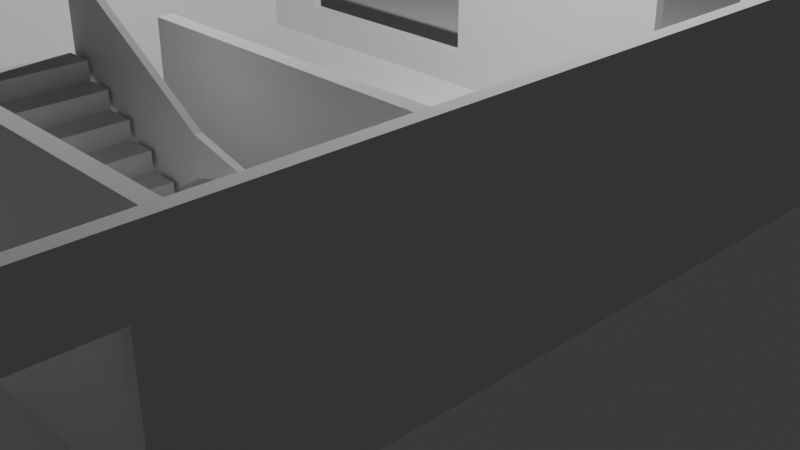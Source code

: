 # Source: Haus.blend  (saved by Blender 5.0.119; exported with 4.5.12 LTS)
import bpy
from mathutils import Matrix  # noqa: F401  (used for matrix-valued properties, if any)

bpy.ops.wm.read_factory_settings(use_empty=True)
scene = bpy.context.scene
scene.name = 'Scene'

# ---- collections
col_collection = bpy.data.collections.new('Collection'); scene.collection.children.link(col_collection)

# ---- world
world_world = bpy.data.worlds.new('World'); scene.world = world_world
world_world.use_nodes = True; world_world.node_tree.nodes.clear()
_N = world_world.node_tree.nodes; _L = world_world.node_tree.links
n0 = _N.new('ShaderNodeOutputWorld'); n0.name = 'World Output'; n0.location = (200, 100)
n1 = _N.new('ShaderNodeBackground'); n1.name = 'Background'; n1.location = (-200, 100)
n1.inputs[0].default_value = (0.05088, 0.05088, 0.05088, 1.0)
_L.new(n1.outputs[0], n0.inputs[0])
n0.is_active_output = True
world_world.color = (0.05088, 0.05088, 0.05088)
world_world.sun_shadow_jitter_overblur = 0.0

# ---- cameras
cam_camera = bpy.data.cameras.new('Camera')
cam_camera.clip_end = 100.0
cam_camera.ortho_scale = 7.314

# ---- lights
light_light = bpy.data.lights.new('Light', 'POINT')
light_light.energy = 1000.0
light_light.shadow_soft_size = 0.1

# ---- meshes
me_plane_001 = bpy.data.meshes.new('Plane.001')
me_plane_001.from_pydata([(-7.5, -10.0, 0.0), (7.5, -10.0, 0.0), (-7.5, 10.0, 0.0), (7.5, 10.0, 0.0)], [], [(0, 1, 3, 2)])
_uv = me_plane_001.uv_layers.new(name='UVMap')
_uv.uv.foreach_set('vector', [0.0, 0.0, 1.0, 0.0, 1.0, 1.0, 0.0, 1.0])
me_plane_001.update()
me_cube_016 = bpy.data.meshes.new('Cube.016')
me_cube_016.from_pydata([(0.3586, -6.305, -1.2), (0.3586, -6.305, 1.2), (0.3586, 4.836, -1.2), (0.3586, 4.836, 1.2), (9.5, -6.305, -1.2), (9.5, -6.305, 1.2), (9.5, 4.836, -1.2), (9.5, 4.836, 1.2), (0.5, -6.164, -1.2), (0.5, -6.164, 1.2), (0.5, 4.695, -1.2), (0.5, 4.695, 1.2), (9.359, -6.164, -1.2), (9.359, -6.164, 1.2), (9.359, 4.695, -1.2), (9.359, 4.695, 1.2), (4.429, -6.305, 0.9), (5.429, -6.305, 0.9), (4.429, -6.305, -1.2), (5.429, -6.305, -1.2), (4.429, -6.164, -1.2), (5.429, -6.164, -1.2), (4.429, -6.164, 0.9), (5.429, -6.164, 0.9), (1.829, -6.305, -0.6), (3.029, -6.305, -0.6), (1.829, -6.305, 0.6), (3.029, -6.305, 0.6), (1.829, -6.164, -0.6), (3.029, -6.164, -0.6), (3.029, -6.164, 0.6), (1.829, -6.164, 0.6), (6.829, -6.305, -0.6), (8.029, -6.305, -0.6), (6.829, -6.305, 0.6), (8.029, -6.305, 0.6), (6.829, -6.164, -0.6), (8.029, -6.164, -0.6), (8.029, -6.164, 0.6), (6.829, -6.164, 0.6), (9.5, -3.134, 0.6), (9.5, -4.334, -0.6), (9.5, -4.334, 0.6), (9.5, -3.134, -0.6), (9.359, -4.334, 0.6), (9.359, -4.334, -0.6), (9.359, -3.134, -0.6), (9.359, -3.134, 0.6), (0.3586, -0.1344, 0.6), (0.3586, -1.334, 0.6), (0.3586, -1.334, -0.6), (0.3586, -0.1344, -0.6), (0.5, -1.334, -0.6), (0.5, -0.1344, -0.6), (0.5, -0.1344, 0.6), (0.5, -1.334, 0.6), (1.429, 4.836, -0.75), (1.429, 4.836, 0.75), (4.429, 4.836, 0.75), (4.429, 4.836, -0.75), (4.429, 4.695, -0.75), (1.429, 4.695, -0.75), (1.429, 4.695, 0.75), (4.429, 4.695, 0.75), (7.429, 4.836, -1.2), (8.429, 4.836, -1.2), (7.429, 4.836, 0.9), (8.429, 4.836, 0.9), (7.429, 4.695, -1.2), (8.429, 4.695, -1.2), (7.429, 4.695, 0.9), (8.429, 4.695, 0.9)], [], [(49, 50, 0, 1, 3, 2, 51, 48), (2, 0, 50, 51), (56, 2, 3, 57), (56, 59, 58, 57, 3, 7, 6, 65, 67, 66, 64, 2), (43, 41, 4, 6, 7, 5, 42, 40), (42, 5, 4, 41), (33, 32, 19, 4, 5, 1, 0, 18, 25, 24, 26, 27, 16, 17, 34, 35), (17, 19, 32, 34), (25, 18, 16, 27), (54, 11, 9, 55), (52, 55, 9, 8, 10, 11, 54, 53), (62, 11, 10, 61), (14, 15, 11, 62, 63, 60, 61, 10, 68, 70, 71, 69), (12, 13, 44, 45), (47, 44, 13, 15, 14, 12, 45, 46), (29, 30, 22, 20, 8, 9, 31, 28), (22, 30, 31, 9, 13, 38, 39, 23), (37, 38, 13, 12, 21, 23, 39, 36), (0, 2, 10, 8), (3, 1, 9, 11), (14, 69, 65, 6), (10, 2, 64, 68), (7, 3, 11, 15), (6, 4, 12, 14), (5, 7, 15, 13), (8, 20, 18, 0), (12, 4, 19, 21), (1, 5, 13, 9), (22, 16, 18, 20), (19, 17, 23, 21), (17, 16, 22, 23), (31, 26, 24, 28), (27, 30, 29, 25), (28, 24, 25, 29), (27, 26, 31, 30), (39, 34, 32, 36), (35, 38, 37, 33), (36, 32, 33, 37), (35, 34, 39, 38), (46, 43, 40, 47), (44, 42, 41, 45), (41, 43, 46, 45), (40, 42, 44, 47), (54, 48, 51, 53), (52, 50, 49, 55), (51, 50, 52, 53), (48, 54, 55, 49), (61, 56, 57, 62), (63, 58, 59, 60), (60, 59, 56, 61), (57, 58, 63, 62), (64, 66, 70, 68), (69, 71, 67, 65), (66, 67, 71, 70)])
_uv = me_cube_016.uv_layers.new(name='UVMap')
_uv.uv.foreach_set('vector', [0.5625, 0.1115, 0.4375, 0.1115, 0.375, 0.0, 0.625, 0.0, 0.625, 0.25, 0.375, 0.25, 0.4375, 0.1385, 0.5625, 0.1385, 0.375, 0.25, 0.375, 0.0, 0.4375, 0.1115, 0.4375, 0.1385, 0.4219, 0.2793, 0.375, 0.25, 0.625, 0.25, 0.5781, 0.2793, 0.4219, 0.2793, 0.4219, 0.3613, 0.5781, 0.3613, 0.5781, 0.2793, 0.625, 0.25, 0.625, 0.5, 0.375, 0.5, 0.375, 0.4707, 0.5938, 0.4707, 0.5938, 0.4434, 0.375, 0.4434, 0.375, 0.25, 0.4375, 0.6789, 0.4375, 0.7058, 0.375, 0.75, 0.375, 0.5, 0.625, 0.5, 0.625, 0.75, 0.5625, 0.7058, 0.5625, 0.6789, 0.5625, 0.7058, 0.625, 0.75, 0.375, 0.75, 0.4375, 0.7058, 0.4375, 0.7902, 0.4375, 0.823, 0.375, 0.8613, 0.375, 0.75, 0.625, 0.75, 0.625, 1.0, 0.375, 1.0, 0.375, 0.8887, 0.4375, 0.927, 0.4375, 0.9598, 0.5625, 0.9598, 0.5625, 0.927, 0.5938, 0.8887, 0.5938, 0.8613, 0.5625, 0.823, 0.5625, 0.7902, 0.5938, 0.8613, 0.375, 0.8613, 0.4375, 0.823, 0.5625, 0.823, 0.4375, 0.927, 0.375, 0.8887, 0.5938, 0.8887, 0.5625, 0.927, 0.5625, 0.1388, 0.625, 0.25, 0.625, 0.0, 0.5625, 0.1112, 0.4375, 0.1112, 0.5625, 0.1112, 0.625, 0.0, 0.375, 0.0, 0.375, 0.25, 0.625, 0.25, 0.5625, 0.1388, 0.4375, 0.1388, 0.5781, 0.2762, 0.625, 0.25, 0.375, 0.25, 0.4219, 0.2762, 0.375, 0.5, 0.625, 0.5, 0.625, 0.25, 0.5781, 0.2762, 0.5781, 0.3609, 0.4219, 0.3609, 0.4219, 0.2762, 0.375, 0.25, 0.375, 0.4456, 0.5938, 0.4456, 0.5937, 0.4738, 0.375, 0.4738, 0.375, 0.75, 0.625, 0.75, 0.5625, 0.7079, 0.4375, 0.7079, 0.5625, 0.6803, 0.5625, 0.7079, 0.625, 0.75, 0.625, 0.5, 0.375, 0.5, 0.375, 0.75, 0.4375, 0.7079, 0.4375, 0.6803, 0.4375, 0.9286, 0.5625, 0.9286, 0.5938, 0.8891, 0.375, 0.8891, 0.375, 1.0, 0.625, 1.0, 0.5625, 0.9625, 0.4375, 0.9625, 0.5938, 0.8891, 0.5625, 0.9286, 0.5625, 0.9625, 0.625, 1.0, 0.625, 0.75, 0.5625, 0.7875, 0.5625, 0.8214, 0.5937, 0.8609, 0.4375, 0.7875, 0.5625, 0.7875, 0.625, 0.75, 0.375, 0.75, 0.375, 0.8609, 0.5937, 0.8609, 0.5625, 0.8214, 0.4375, 0.8214, 0.375, 0.0, 0.375, 0.25, 0.375, 0.25, 0.375, 0.0, 0.625, 0.25, 0.625, 0.0, 0.625, 0.0, 0.625, 0.25, 0.375, 0.5, 0.375, 0.4738, 0.375, 0.4707, 0.375, 0.5, 0.375, 0.25, 0.375, 0.25, 0.375, 0.4434, 0.375, 0.4456, 0.625, 0.5, 0.625, 0.25, 0.625, 0.25, 0.625, 0.5, 0.375, 0.5, 0.375, 0.75, 0.375, 0.75, 0.375, 0.5, 0.625, 0.75, 0.625, 0.5, 0.625, 0.5, 0.625, 0.75, 0.375, 1.0, 0.375, 0.8891, 0.375, 0.8887, 0.375, 1.0, 0.375, 0.75, 0.375, 0.75, 0.375, 0.8613, 0.375, 0.8609, 0.625, 1.0, 0.625, 0.75, 0.625, 0.75, 0.625, 1.0, 0.625, 0.1338, 0.625, 0.1162, 0.375, 0.1162, 0.375, 0.1338, 0.375, 0.6338, 0.625, 0.6338, 0.625, 0.6162, 0.375, 0.6162, 0.625, 0.6338, 0.875, 0.6338, 0.875, 0.6162, 0.625, 0.6162, 0.625, 0.1338, 0.625, 0.1162, 0.375, 0.1162, 0.375, 0.1338, 0.625, 0.6338, 0.625, 0.6162, 0.375, 0.6162, 0.375, 0.6338, 0.125, 0.6162, 0.125, 0.6338, 0.375, 0.6338, 0.375, 0.6162, 0.625, 0.6338, 0.875, 0.6338, 0.875, 0.6162, 0.625, 0.6162, 0.625, 0.1338, 0.625, 0.1162, 0.375, 0.1162, 0.375, 0.1338, 0.625, 0.6338, 0.625, 0.6162, 0.375, 0.6162, 0.375, 0.6338, 0.125, 0.6162, 0.125, 0.6338, 0.375, 0.6338, 0.375, 0.6162, 0.625, 0.6338, 0.875, 0.6338, 0.875, 0.6162, 0.625, 0.6162, 0.375, 0.3662, 0.375, 0.3838, 0.625, 0.3838, 0.625, 0.3662, 0.625, 0.8838, 0.625, 0.8662, 0.375, 0.8662, 0.375, 0.8838, 0.2588, 0.75, 0.2588, 0.5, 0.2412, 0.5, 0.2412, 0.75, 0.7412, 0.5, 0.7412, 0.75, 0.7588, 0.75, 0.7588, 0.5, 0.625, 0.3838, 0.625, 0.3662, 0.375, 0.3662, 0.375, 0.3838, 0.375, 0.8662, 0.375, 0.8838, 0.625, 0.8838, 0.625, 0.8662, 0.2412, 0.5, 0.2412, 0.75, 0.2588, 0.75, 0.2588, 0.5, 0.7588, 0.5, 0.7412, 0.5, 0.7412, 0.75, 0.7588, 0.75, 0.375, 0.1162, 0.375, 0.1338, 0.625, 0.1338, 0.625, 0.1162, 0.625, 0.6338, 0.625, 0.6162, 0.375, 0.6162, 0.375, 0.6338, 0.375, 0.6338, 0.375, 0.6162, 0.125, 0.6162, 0.125, 0.6338, 0.875, 0.6162, 0.625, 0.6162, 0.625, 0.6338, 0.875, 0.6338, 0.375, 0.1338, 0.625, 0.1338, 0.625, 0.1162, 0.375, 0.1162, 0.375, 0.6338, 0.625, 0.6338, 0.625, 0.6162, 0.375, 0.6162, 0.875, 0.6162, 0.625, 0.6162, 0.625, 0.6338, 0.875, 0.6338])
me_cube_016.update()
me_cube_027 = bpy.data.meshes.new('Cube.027')
me_cube_027.from_pydata([(-1.5, -0.06189, -1.2), (-1.5, -0.06189, 1.2), (-1.5, 0.08811, -1.2), (-1.5, 0.08811, 1.2), (1.5, -0.06189, -1.2), (1.5, -0.06189, 1.2), (1.5, 0.08811, -1.2), (1.5, 0.08811, 1.2)], [], [(0, 1, 3, 2), (2, 3, 7, 6), (6, 7, 5, 4), (4, 5, 1, 0), (2, 6, 4, 0), (7, 3, 1, 5)])
_uv = me_cube_027.uv_layers.new(name='UVMap')
_uv.uv.foreach_set('vector', [0.375, 0.0, 0.625, 0.0, 0.625, 0.25, 0.375, 0.25, 0.375, 0.25, 0.625, 0.25, 0.625, 0.5, 0.375, 0.5, 0.375, 0.5, 0.625, 0.5, 0.625, 0.75, 0.375, 0.75, 0.375, 0.75, 0.625, 0.75, 0.625, 1.0, 0.375, 1.0, 0.125, 0.5, 0.375, 0.5, 0.375, 0.75, 0.125, 0.75, 0.625, 0.5, 0.875, 0.5, 0.875, 0.75, 0.625, 0.75])
me_cube_027.update()
me_cube_028 = bpy.data.meshes.new('Cube.028')
me_cube_028.from_pydata([(0.4887, -1.662, -1.2), (0.4887, -1.662, 1.2), (0.4887, -1.512, -1.2), (0.4887, -1.512, 1.2), (4.597, -1.662, -1.2), (4.597, -1.662, 1.2), (4.597, -1.512, -1.2), (4.597, -1.512, 1.2)], [], [(0, 1, 3, 2), (2, 3, 7, 6), (6, 7, 5, 4), (4, 5, 1, 0), (2, 6, 4, 0), (7, 3, 1, 5)])
_uv = me_cube_028.uv_layers.new(name='UVMap')
_uv.uv.foreach_set('vector', [0.375, 0.0, 0.625, 0.0, 0.625, 0.25, 0.375, 0.25, 0.375, 0.25, 0.625, 0.25, 0.625, 0.5, 0.375, 0.5, 0.375, 0.5, 0.625, 0.5, 0.625, 0.75, 0.375, 0.75, 0.375, 0.75, 0.625, 0.75, 0.625, 1.0, 0.375, 1.0, 0.125, 0.5, 0.375, 0.5, 0.375, 0.75, 0.125, 0.75, 0.625, 0.5, 0.875, 0.5, 0.875, 0.75, 0.625, 0.75])
me_cube_028.update()
me_cube_029 = bpy.data.meshes.new('Cube.029')
me_cube_029.from_pydata([(-1.25, 0.00518, -1.2), (-1.25, 0.00518, 1.2), (-1.25, 0.1552, -1.2), (-1.25, 0.1552, 1.2), (1.25, 0.00518, -1.2), (1.25, 0.00518, 1.2), (1.25, 0.1552, -1.2), (1.25, 0.1552, 1.2)], [], [(0, 1, 3, 2), (2, 3, 7, 6), (6, 7, 5, 4), (4, 5, 1, 0), (2, 6, 4, 0), (7, 3, 1, 5)])
_uv = me_cube_029.uv_layers.new(name='UVMap')
_uv.uv.foreach_set('vector', [0.375, 0.0, 0.625, 0.0, 0.625, 0.25, 0.375, 0.25, 0.375, 0.25, 0.625, 0.25, 0.625, 0.5, 0.375, 0.5, 0.375, 0.5, 0.625, 0.5, 0.625, 0.75, 0.375, 0.75, 0.375, 0.75, 0.625, 0.75, 0.625, 1.0, 0.375, 1.0, 0.125, 0.5, 0.375, 0.5, 0.375, 0.75, 0.125, 0.75, 0.625, 0.5, 0.875, 0.5, 0.875, 0.75, 0.625, 0.75])
me_cube_029.update()
me_cube_030 = bpy.data.meshes.new('Cube.030')
me_cube_030.from_pydata([(-1.25, 0.00518, -1.2), (-1.25, 0.00518, 1.2), (-1.25, 0.1552, -1.2), (-1.25, 0.1552, 1.2), (1.25, 0.00518, -1.2), (1.25, 0.00518, 1.2), (1.25, 0.1552, -1.2), (1.25, 0.1552, 1.2)], [], [(0, 1, 3, 2), (2, 3, 7, 6), (6, 7, 5, 4), (4, 5, 1, 0), (2, 6, 4, 0), (7, 3, 1, 5)])
_uv = me_cube_030.uv_layers.new(name='UVMap')
_uv.uv.foreach_set('vector', [0.375, 0.0, 0.625, 0.0, 0.625, 0.25, 0.375, 0.25, 0.375, 0.25, 0.625, 0.25, 0.625, 0.5, 0.375, 0.5, 0.375, 0.5, 0.625, 0.5, 0.625, 0.75, 0.375, 0.75, 0.375, 0.75, 0.625, 0.75, 0.625, 1.0, 0.375, 1.0, 0.125, 0.5, 0.375, 0.5, 0.375, 0.75, 0.125, 0.75, 0.625, 0.5, 0.875, 0.5, 0.875, 0.75, 0.625, 0.75])
me_cube_030.update()
me_cube_031 = bpy.data.meshes.new('Cube.031')
me_cube_031.from_pydata([(-1.25, -0.075, -1.2), (-1.25, -0.075, 1.2), (-1.25, 0.075, -1.2), (-1.25, 0.075, 1.2), (1.25, -0.075, -1.2), (1.25, -0.075, 1.2), (1.25, 0.075, -1.2), (1.25, 0.075, 1.2)], [], [(0, 1, 3, 2), (2, 3, 7, 6), (6, 7, 5, 4), (4, 5, 1, 0), (2, 6, 4, 0), (7, 3, 1, 5)])
_uv = me_cube_031.uv_layers.new(name='UVMap')
_uv.uv.foreach_set('vector', [0.375, 0.0, 0.625, 0.0, 0.625, 0.25, 0.375, 0.25, 0.375, 0.25, 0.625, 0.25, 0.625, 0.5, 0.375, 0.5, 0.375, 0.5, 0.625, 0.5, 0.625, 0.75, 0.375, 0.75, 0.375, 0.75, 0.625, 0.75, 0.625, 1.0, 0.375, 1.0, 0.125, 0.5, 0.375, 0.5, 0.375, 0.75, 0.125, 0.75, 0.625, 0.5, 0.875, 0.5, 0.875, 0.75, 0.625, 0.75])
me_cube_031.update()
me_cube_032 = bpy.data.meshes.new('Cube.032')
me_cube_032.from_pydata([(4.445, -5.424, -0.15), (4.445, -5.424, 0.15), (4.295, -5.424, -0.15), (4.295, -5.424, 0.15), (4.445, -4.424, -0.15), (4.445, -4.424, 0.15), (4.295, -4.424, -0.15), (4.295, -4.424, 0.15)], [], [(0, 1, 3, 2), (2, 3, 7, 6), (6, 7, 5, 4), (4, 5, 1, 0), (2, 6, 4, 0), (7, 3, 1, 5)])
_uv = me_cube_032.uv_layers.new(name='UVMap')
_uv.uv.foreach_set('vector', [0.375, 0.0, 0.625, 0.0, 0.625, 0.25, 0.375, 0.25, 0.375, 0.25, 0.625, 0.25, 0.625, 0.5, 0.375, 0.5, 0.375, 0.5, 0.625, 0.5, 0.625, 0.75, 0.375, 0.75, 0.375, 0.75, 0.625, 0.75, 0.625, 1.0, 0.375, 1.0, 0.125, 0.5, 0.375, 0.5, 0.375, 0.75, 0.125, 0.75, 0.625, 0.5, 0.875, 0.5, 0.875, 0.75, 0.625, 0.75])
me_cube_032.update()
me_cube_033 = bpy.data.meshes.new('Cube.033')
me_cube_033.from_pydata([(4.644, -4.274, -0.15), (4.644, -4.274, 0.15), (4.644, -4.424, -0.15), (4.644, -4.424, 0.15), (3.644, -4.274, -0.15), (3.644, -4.274, 0.15), (3.644, -4.424, -0.15), (3.644, -4.424, 0.15)], [], [(0, 1, 3, 2), (2, 3, 7, 6), (6, 7, 5, 4), (4, 5, 1, 0), (2, 6, 4, 0), (7, 3, 1, 5)])
_uv = me_cube_033.uv_layers.new(name='UVMap')
_uv.uv.foreach_set('vector', [0.375, 0.0, 0.625, 0.0, 0.625, 0.25, 0.375, 0.25, 0.375, 0.25, 0.625, 0.25, 0.625, 0.5, 0.375, 0.5, 0.375, 0.5, 0.625, 0.5, 0.625, 0.75, 0.375, 0.75, 0.375, 0.75, 0.625, 0.75, 0.625, 1.0, 0.375, 1.0, 0.125, 0.5, 0.375, 0.5, 0.375, 0.75, 0.125, 0.75, 0.625, 0.5, 0.875, 0.5, 0.875, 0.75, 0.625, 0.75])
me_cube_033.update()
me_cube_034 = bpy.data.meshes.new('Cube.034')
me_cube_034.from_pydata([(-0.45, -0.13, -0.08), (-0.45, -0.13, 0.08), (-0.45, 0.13, -0.08), (-0.45, 0.13, 0.08), (0.45, -0.13, -0.08), (0.45, -0.13, 0.08), (0.45, 0.13, -0.08), (0.45, 0.13, 0.08), (-0.45, 0.13, 0.08), (-0.45, 0.13, 0.24), (-0.45, 0.39, 0.08), (-0.45, 0.39, 0.24), (0.45, 0.13, 0.08), (0.45, 0.13, 0.24), (0.45, 0.39, 0.08), (0.45, 0.39, 0.24), (-0.45, 0.39, 0.24), (-0.45, 0.39, 0.4), (-0.45, 0.65, 0.24), (-0.45, 0.65, 0.4), (0.45, 0.39, 0.24), (0.45, 0.39, 0.4), (0.45, 0.65, 0.24), (0.45, 0.65, 0.4), (-0.45, 0.65, 0.4), (-0.45, 0.65, 0.56), (-0.45, 0.91, 0.4), (-0.45, 0.91, 0.56), (0.45, 0.65, 0.4), (0.45, 0.65, 0.56), (0.45, 0.91, 0.4), (0.45, 0.91, 0.56), (-0.45, 0.91, 0.56), (-0.45, 0.91, 0.72), (-0.45, 1.17, 0.56), (-0.45, 1.17, 0.72), (0.45, 0.91, 0.56), (0.45, 0.91, 0.72), (0.45, 1.17, 0.56), (0.45, 1.17, 0.72), (-0.45, 1.17, 0.72), (-0.45, 1.17, 0.88), (-0.45, 1.43, 0.72), (-0.45, 1.43, 0.88), (0.45, 1.17, 0.72), (0.45, 1.17, 0.88), (0.45, 1.43, 0.72), (0.45, 1.43, 0.88), (-0.45, 1.43, 0.88), (-0.45, 1.43, 1.04), (-0.45, 1.69, 0.88), (-0.45, 1.69, 1.04), (0.45, 1.43, 0.88), (0.45, 1.43, 1.04), (0.45, 1.69, 0.88), (0.45, 1.69, 1.04), (-0.45, 1.69, 1.04), (-0.45, 1.69, 1.2), (-0.45, 2.69, 1.04), (-0.45, 2.69, 1.2), (1.45, 1.69, 1.04), (1.45, 1.69, 1.2), (1.45, 2.69, 1.04), (1.45, 2.69, 1.2), (0.55, 1.43, 1.2), (0.55, 1.43, 1.36), (0.55, 1.69, 1.2), (0.55, 1.69, 1.36), (1.45, 1.43, 1.2), (1.45, 1.43, 1.36), (1.45, 1.69, 1.2), (1.45, 1.69, 1.36), (0.55, 1.17, 1.36), (0.55, 1.17, 1.52), (0.55, 1.43, 1.36), (0.55, 1.43, 1.52), (1.45, 1.17, 1.36), (1.45, 1.17, 1.52), (1.45, 1.43, 1.36), (1.45, 1.43, 1.52), (0.55, 0.91, 1.52), (0.55, 0.91, 1.68), (0.55, 1.17, 1.52), (0.55, 1.17, 1.68), (1.45, 0.91, 1.52), (1.45, 0.91, 1.68), (1.45, 1.17, 1.52), (1.45, 1.17, 1.68), (0.55, 0.65, 1.68), (0.55, 0.65, 1.84), (0.55, 0.91, 1.68), (0.55, 0.91, 1.84), (1.45, 0.65, 1.68), (1.45, 0.65, 1.84), (1.45, 0.91, 1.68), (1.45, 0.91, 1.84), (0.55, 0.39, 1.84), (0.55, 0.39, 2.0), (0.55, 0.65, 1.84), (0.55, 0.65, 2.0), (1.45, 0.39, 1.84), (1.45, 0.39, 2.0), (1.45, 0.65, 1.84), (1.45, 0.65, 2.0), (0.55, 0.13, 2.0), (0.55, 0.13, 2.16), (0.55, 0.39, 2.0), (0.55, 0.39, 2.16), (1.45, 0.13, 2.0), (1.45, 0.13, 2.16), (1.45, 0.39, 2.0), (1.45, 0.39, 2.16), (0.55, -0.13, 2.16), (0.55, -0.13, 2.32), (0.55, 0.13, 2.16), (0.55, 0.13, 2.32), (1.45, -0.13, 2.16), (1.45, -0.13, 2.32), (1.45, 0.13, 2.16), (1.45, 0.13, 2.32)], [], [(0, 1, 3, 2), (2, 3, 7, 6), (6, 7, 5, 4), (4, 5, 1, 0), (2, 6, 4, 0), (7, 3, 1, 5), (8, 9, 11, 10), (10, 11, 15, 14), (14, 15, 13, 12), (12, 13, 9, 8), (10, 14, 12, 8), (15, 11, 9, 13), (16, 17, 19, 18), (18, 19, 23, 22), (22, 23, 21, 20), (20, 21, 17, 16), (18, 22, 20, 16), (23, 19, 17, 21), (24, 25, 27, 26), (26, 27, 31, 30), (30, 31, 29, 28), (28, 29, 25, 24), (26, 30, 28, 24), (31, 27, 25, 29), (32, 33, 35, 34), (34, 35, 39, 38), (38, 39, 37, 36), (36, 37, 33, 32), (34, 38, 36, 32), (39, 35, 33, 37), (40, 41, 43, 42), (42, 43, 47, 46), (46, 47, 45, 44), (44, 45, 41, 40), (42, 46, 44, 40), (47, 43, 41, 45), (48, 49, 51, 50), (50, 51, 55, 54), (54, 55, 53, 52), (52, 53, 49, 48), (50, 54, 52, 48), (55, 51, 49, 53), (56, 57, 59, 58), (58, 59, 63, 62), (62, 63, 61, 60), (60, 61, 57, 56), (58, 62, 60, 56), (63, 59, 57, 61), (64, 65, 67, 66), (66, 67, 71, 70), (70, 71, 69, 68), (68, 69, 65, 64), (66, 70, 68, 64), (71, 67, 65, 69), (72, 73, 75, 74), (74, 75, 79, 78), (78, 79, 77, 76), (76, 77, 73, 72), (74, 78, 76, 72), (79, 75, 73, 77), (80, 81, 83, 82), (82, 83, 87, 86), (86, 87, 85, 84), (84, 85, 81, 80), (82, 86, 84, 80), (87, 83, 81, 85), (88, 89, 91, 90), (90, 91, 95, 94), (94, 95, 93, 92), (92, 93, 89, 88), (90, 94, 92, 88), (95, 91, 89, 93), (96, 97, 99, 98), (98, 99, 103, 102), (102, 103, 101, 100), (100, 101, 97, 96), (98, 102, 100, 96), (103, 99, 97, 101), (104, 105, 107, 106), (106, 107, 111, 110), (110, 111, 109, 108), (108, 109, 105, 104), (106, 110, 108, 104), (111, 107, 105, 109), (112, 113, 115, 114), (114, 115, 119, 118), (118, 119, 117, 116), (116, 117, 113, 112), (114, 118, 116, 112), (119, 115, 113, 117)])
_uv = me_cube_034.uv_layers.new(name='UVMap')
_uv.uv.foreach_set('vector', [0.375, 0.0, 0.625, 0.0, 0.625, 0.25, 0.375, 0.25, 0.375, 0.25, 0.625, 0.25, 0.625, 0.5, 0.375, 0.5, 0.375, 0.5, 0.625, 0.5, 0.625, 0.75, 0.375, 0.75, 0.375, 0.75, 0.625, 0.75, 0.625, 1.0, 0.375, 1.0, 0.125, 0.5, 0.375, 0.5, 0.375, 0.75, 0.125, 0.75, 0.625, 0.5, 0.875, 0.5, 0.875, 0.75, 0.625, 0.75, 0.375, 0.0, 0.625, 0.0, 0.625, 0.25, 0.375, 0.25, 0.375, 0.25, 0.625, 0.25, 0.625, 0.5, 0.375, 0.5, 0.375, 0.5, 0.625, 0.5, 0.625, 0.75, 0.375, 0.75, 0.375, 0.75, 0.625, 0.75, 0.625, 1.0, 0.375, 1.0, 0.125, 0.5, 0.375, 0.5, 0.375, 0.75, 0.125, 0.75, 0.625, 0.5, 0.875, 0.5, 0.875, 0.75, 0.625, 0.75, 0.375, 0.0, 0.625, 0.0, 0.625, 0.25, 0.375, 0.25, 0.375, 0.25, 0.625, 0.25, 0.625, 0.5, 0.375, 0.5, 0.375, 0.5, 0.625, 0.5, 0.625, 0.75, 0.375, 0.75, 0.375, 0.75, 0.625, 0.75, 0.625, 1.0, 0.375, 1.0, 0.125, 0.5, 0.375, 0.5, 0.375, 0.75, 0.125, 0.75, 0.625, 0.5, 0.875, 0.5, 0.875, 0.75, 0.625, 0.75, 0.375, 0.0, 0.625, 0.0, 0.625, 0.25, 0.375, 0.25, 0.375, 0.25, 0.625, 0.25, 0.625, 0.5, 0.375, 0.5, 0.375, 0.5, 0.625, 0.5, 0.625, 0.75, 0.375, 0.75, 0.375, 0.75, 0.625, 0.75, 0.625, 1.0, 0.375, 1.0, 0.125, 0.5, 0.375, 0.5, 0.375, 0.75, 0.125, 0.75, 0.625, 0.5, 0.875, 0.5, 0.875, 0.75, 0.625, 0.75, 0.375, 0.0, 0.625, 0.0, 0.625, 0.25, 0.375, 0.25, 0.375, 0.25, 0.625, 0.25, 0.625, 0.5, 0.375, 0.5, 0.375, 0.5, 0.625, 0.5, 0.625, 0.75, 0.375, 0.75, 0.375, 0.75, 0.625, 0.75, 0.625, 1.0, 0.375, 1.0, 0.125, 0.5, 0.375, 0.5, 0.375, 0.75, 0.125, 0.75, 0.625, 0.5, 0.875, 0.5, 0.875, 0.75, 0.625, 0.75, 0.375, 0.0, 0.625, 0.0, 0.625, 0.25, 0.375, 0.25, 0.375, 0.25, 0.625, 0.25, 0.625, 0.5, 0.375, 0.5, 0.375, 0.5, 0.625, 0.5, 0.625, 0.75, 0.375, 0.75, 0.375, 0.75, 0.625, 0.75, 0.625, 1.0, 0.375, 1.0, 0.125, 0.5, 0.375, 0.5, 0.375, 0.75, 0.125, 0.75, 0.625, 0.5, 0.875, 0.5, 0.875, 0.75, 0.625, 0.75, 0.375, 0.0, 0.625, 0.0, 0.625, 0.25, 0.375, 0.25, 0.375, 0.25, 0.625, 0.25, 0.625, 0.5, 0.375, 0.5, 0.375, 0.5, 0.625, 0.5, 0.625, 0.75, 0.375, 0.75, 0.375, 0.75, 0.625, 0.75, 0.625, 1.0, 0.375, 1.0, 0.125, 0.5, 0.375, 0.5, 0.375, 0.75, 0.125, 0.75, 0.625, 0.5, 0.875, 0.5, 0.875, 0.75, 0.625, 0.75, 0.375, 0.0, 0.625, 0.0, 0.625, 0.25, 0.375, 0.25, 0.375, 0.25, 0.625, 0.25, 0.625, 0.5, 0.375, 0.5, 0.375, 0.5, 0.625, 0.5, 0.625, 0.75, 0.375, 0.75, 0.375, 0.75, 0.625, 0.75, 0.625, 1.0, 0.375, 1.0, 0.125, 0.5, 0.375, 0.5, 0.375, 0.75, 0.125, 0.75, 0.625, 0.5, 0.875, 0.5, 0.875, 0.75, 0.625, 0.75, 0.375, 0.0, 0.625, 0.0, 0.625, 0.25, 0.375, 0.25, 0.375, 0.25, 0.625, 0.25, 0.625, 0.5, 0.375, 0.5, 0.375, 0.5, 0.625, 0.5, 0.625, 0.75, 0.375, 0.75, 0.375, 0.75, 0.625, 0.75, 0.625, 1.0, 0.375, 1.0, 0.125, 0.5, 0.375, 0.5, 0.375, 0.75, 0.125, 0.75, 0.625, 0.5, 0.875, 0.5, 0.875, 0.75, 0.625, 0.75, 0.375, 0.0, 0.625, 0.0, 0.625, 0.25, 0.375, 0.25, 0.375, 0.25, 0.625, 0.25, 0.625, 0.5, 0.375, 0.5, 0.375, 0.5, 0.625, 0.5, 0.625, 0.75, 0.375, 0.75, 0.375, 0.75, 0.625, 0.75, 0.625, 1.0, 0.375, 1.0, 0.125, 0.5, 0.375, 0.5, 0.375, 0.75, 0.125, 0.75, 0.625, 0.5, 0.875, 0.5, 0.875, 0.75, 0.625, 0.75, 0.375, 0.0, 0.625, 0.0, 0.625, 0.25, 0.375, 0.25, 0.375, 0.25, 0.625, 0.25, 0.625, 0.5, 0.375, 0.5, 0.375, 0.5, 0.625, 0.5, 0.625, 0.75, 0.375, 0.75, 0.375, 0.75, 0.625, 0.75, 0.625, 1.0, 0.375, 1.0, 0.125, 0.5, 0.375, 0.5, 0.375, 0.75, 0.125, 0.75, 0.625, 0.5, 0.875, 0.5, 0.875, 0.75, 0.625, 0.75, 0.375, 0.0, 0.625, 0.0, 0.625, 0.25, 0.375, 0.25, 0.375, 0.25, 0.625, 0.25, 0.625, 0.5, 0.375, 0.5, 0.375, 0.5, 0.625, 0.5, 0.625, 0.75, 0.375, 0.75, 0.375, 0.75, 0.625, 0.75, 0.625, 1.0, 0.375, 1.0, 0.125, 0.5, 0.375, 0.5, 0.375, 0.75, 0.125, 0.75, 0.625, 0.5, 0.875, 0.5, 0.875, 0.75, 0.625, 0.75, 0.375, 0.0, 0.625, 0.0, 0.625, 0.25, 0.375, 0.25, 0.375, 0.25, 0.625, 0.25, 0.625, 0.5, 0.375, 0.5, 0.375, 0.5, 0.625, 0.5, 0.625, 0.75, 0.375, 0.75, 0.375, 0.75, 0.625, 0.75, 0.625, 1.0, 0.375, 1.0, 0.125, 0.5, 0.375, 0.5, 0.375, 0.75, 0.125, 0.75, 0.625, 0.5, 0.875, 0.5, 0.875, 0.75, 0.625, 0.75, 0.375, 0.0, 0.625, 0.0, 0.625, 0.25, 0.375, 0.25, 0.375, 0.25, 0.625, 0.25, 0.625, 0.5, 0.375, 0.5, 0.375, 0.5, 0.625, 0.5, 0.625, 0.75, 0.375, 0.75, 0.375, 0.75, 0.625, 0.75, 0.625, 1.0, 0.375, 1.0, 0.125, 0.5, 0.375, 0.5, 0.375, 0.75, 0.125, 0.75, 0.625, 0.5, 0.875, 0.5, 0.875, 0.75, 0.625, 0.75, 0.375, 0.0, 0.625, 0.0, 0.625, 0.25, 0.375, 0.25, 0.375, 0.25, 0.625, 0.25, 0.625, 0.5, 0.375, 0.5, 0.375, 0.5, 0.625, 0.5, 0.625, 0.75, 0.375, 0.75, 0.375, 0.75, 0.625, 0.75, 0.625, 1.0, 0.375, 1.0, 0.125, 0.5, 0.375, 0.5, 0.375, 0.75, 0.125, 0.75, 0.625, 0.5, 0.875, 0.5, 0.875, 0.75, 0.625, 0.75])
me_cube_034.update()
me_gelaender_mesh = bpy.data.meshes.new('Gelaender_Mesh')
me_gelaender_mesh.from_pydata([(0.5, 0.0, 0.16), (0.5, 1.56, 1.12), (0.5, 2.19, 1.28), (0.5, 1.56, 1.44), (0.5, 0.0, 2.4), (0.5, 0.0, 1.06), (0.5, 1.56, 2.02), (0.5, 2.19, 2.18), (0.5, 1.56, 2.34), (0.5, 0.0, 3.3)], [], [(0, 1, 6, 5), (1, 2, 7, 6), (2, 3, 8, 7), (3, 4, 9, 8)])
me_gelaender_mesh.update()

# ---- objects
ob_light = bpy.data.objects.new('Light', light_light)
ob_camera = bpy.data.objects.new('Camera', cam_camera)
ob_grundstueck = bpy.data.objects.new('Grundstueck', me_plane_001)
ob_waende = bpy.data.objects.new('Waende', me_cube_016)
ob_innenwand_1 = bpy.data.objects.new('Innenwand_1', me_cube_027)
ob_innenwand_2 = bpy.data.objects.new('Innenwand_2', me_cube_028)
ob_innenwand_3 = bpy.data.objects.new('Innenwand_3', me_cube_029)
ob_innenwand_3_001 = bpy.data.objects.new('Innenwand_3.001', me_cube_030)
ob_innenwand_3_002 = bpy.data.objects.new('Innenwand_3.002', me_cube_031)
ob_tuersturz_innenwand = bpy.data.objects.new('Tuersturz_Innenwand', me_cube_032)
ob_tuersturz_innenwand_001 = bpy.data.objects.new('Tuersturz_Innenwand.001', me_cube_033)
ob_u_treppe = bpy.data.objects.new('U_Treppe', me_cube_034)
ob_treppen_gelaender = bpy.data.objects.new('Treppen_Gelaender', me_gelaender_mesh)

# ---- transforms, parenting, visibility, modifiers, constraints
ob_light.location = (4.076, 1.005, 5.904)
ob_light.rotation_euler = (0.6503, 0.05522, 1.866)
ob_light.lock_rotations_4d = False
ob_light.empty_display_type = 'ARROWS'
ob_light.color = (0.0, 0.0, 0.0, 0.0)
ob_light.lineart.crease_threshold = 0.0
ob_camera.location = (12.23, -7.093, 4.958)
ob_camera.rotation_euler = (1.109, 0.0, 0.8149)
ob_camera.lock_rotations_4d = False
ob_camera.empty_display_type = 'ARROWS'
ob_camera.color = (0.0, 0.0, 0.0, 0.0)
ob_camera.display_type = 'WIRE'
ob_camera.lineart.crease_threshold = 0.0
ob_grundstueck.location = (0.0, 0.0, 0.0)
ob_waende.location = (-2.0, -1.5, 1.2)
ob_innenwand_1.location = (4.383, -6.544, 1.2)
ob_innenwand_1.rotation_euler = (0.0, -0.0, 1.571)
ob_innenwand_1.scale = (0.7467, 1.0, 1.0)
ob_innenwand_2.location = (0.4891, -8.073, 1.2)
ob_innenwand_2.rotation_euler = (0.0, -0.0, 1.571)
ob_innenwand_2.scale = (0.8264, 1.0, 1.0)
ob_innenwand_3.location = (-0.25, -4.429, 1.2)
ob_innenwand_3_001.location = (5.826, -4.429, 1.2)
ob_innenwand_3_001.scale = (1.226, 1.0, 1.0)
ob_innenwand_3_002.location = (5.826, -2.299, 1.2)
ob_innenwand_3_002.scale = (1.226, 1.0, 1.0)
ob_tuersturz_innenwand.location = (0.0, 0.0, 2.25)
ob_tuersturz_innenwand_001.location = (-2.644, 0.0, 2.25)
ob_u_treppe.location = (4.803, -2.824, 0.08)
ob_u_treppe.rotation_euler = (0.0, -0.0, 4.712)
ob_treppen_gelaender.parent = ob_u_treppe
ob_treppen_gelaender.location = (-0.02, -0.13, -0.24)
_m = ob_treppen_gelaender.modifiers.new('Dicke', 'SOLIDIFY')
_m.thickness = 0.06
_m.offset = 0.0

# ---- collection membership
col_collection.objects.link(ob_light)
col_collection.objects.link(ob_camera)
col_collection.objects.link(ob_grundstueck)
col_collection.objects.link(ob_waende)
col_collection.objects.link(ob_innenwand_1)
col_collection.objects.link(ob_innenwand_2)
col_collection.objects.link(ob_innenwand_3)
col_collection.objects.link(ob_innenwand_3_001)
col_collection.objects.link(ob_innenwand_3_002)
col_collection.objects.link(ob_tuersturz_innenwand)
col_collection.objects.link(ob_tuersturz_innenwand_001)
col_collection.objects.link(ob_u_treppe)
col_collection.objects.link(ob_treppen_gelaender)

# ---- scene / render settings (as saved in the file)
scene.camera = ob_camera
scene.frame_start = 1; scene.frame_end = 250; scene.frame_set(1)
scene.render.engine = 'CYCLES'
scene.render.bake_bias = 0.0
scene.render.bake_samples = 0
scene.cycles.samples = 2048
scene.cycles.sampling_pattern = 'TABULATED_SOBOL'
scene.cycles.adaptive_threshold = 0.05
scene.eevee.use_volume_custom_range = False
bpy.context.view_layer.update()
